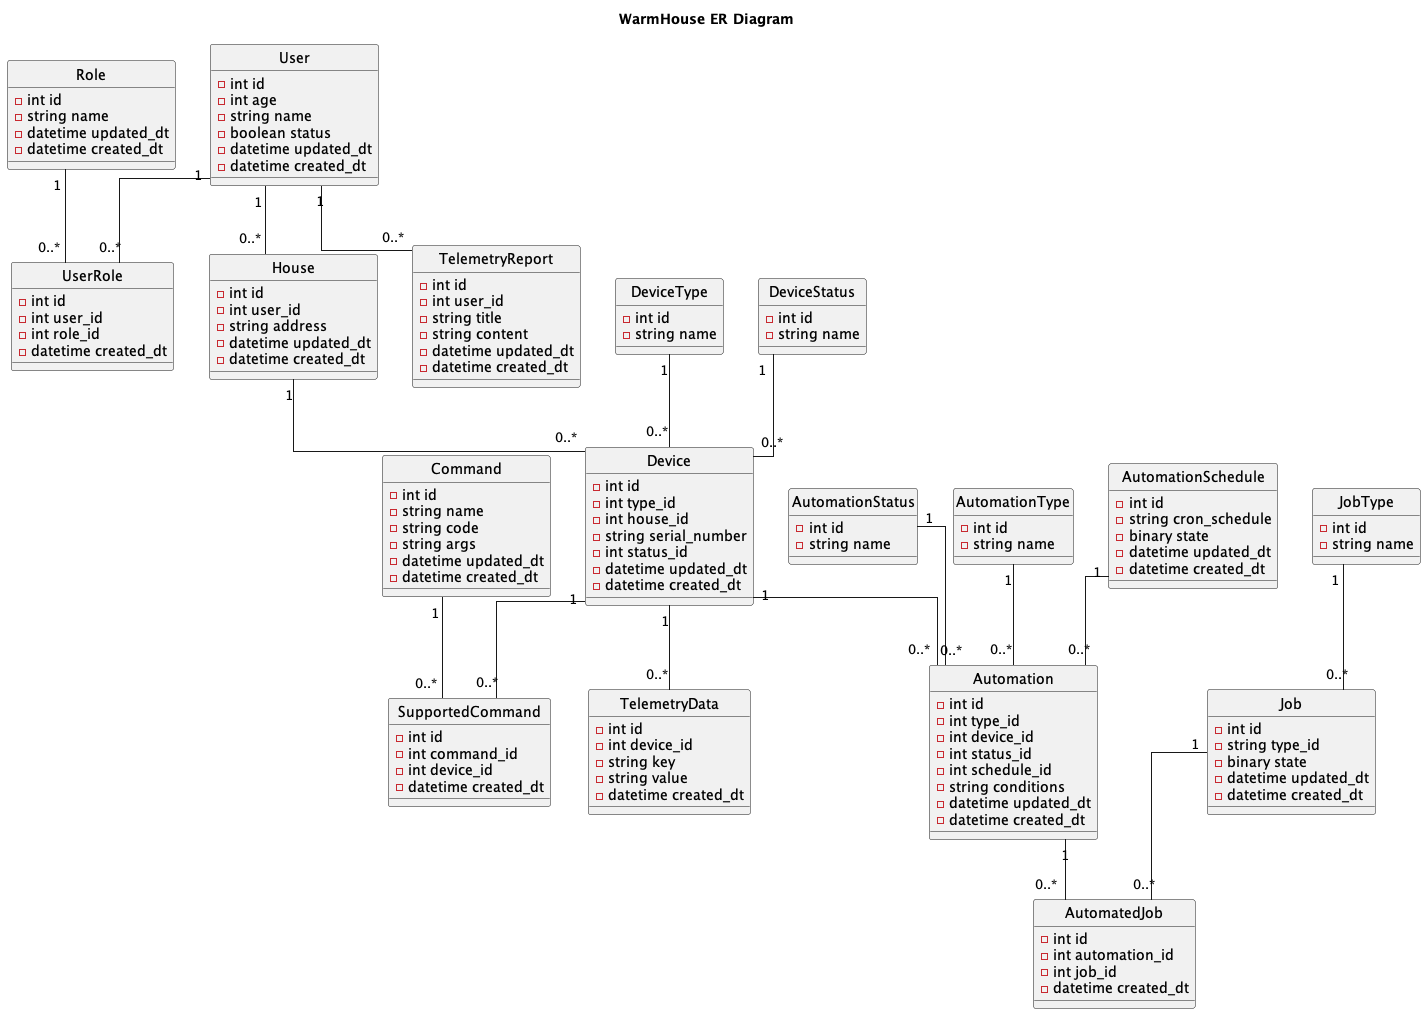

The diagram above was rendered by PlantUML. Its source (embedded in the PNG):
@startuml ER_diagram
title WarmHouse ER Diagram
skinparam linetype ortho
hide circle

class User  {
  - int id
  - int age
  - string name
  - boolean status
  - datetime updated_dt
  - datetime created_dt
}

class Role {
  - int id
  - string name
  - datetime updated_dt
  - datetime created_dt
}

class UserRole {
  - int id
  - int user_id
  - int role_id
  - datetime created_dt
}

User "1" -- "0..*" UserRole
Role "1" -- "0..*" UserRole

class House {
  - int id
  - int user_id
  - string address
  - datetime updated_dt
  - datetime created_dt
}

User "1" -- "0..*" House

class Device {
  - int id
  - int type_id
  - int house_id
  - string serial_number
  - int status_id
  - datetime updated_dt
  - datetime created_dt
}

class DeviceType {
  - int id
  - string name
}

class DeviceStatus {
  - int id
  - string name
}

DeviceType "1" -- "0..*" Device
DeviceStatus "1" -- "0..*" Device
House "1" -- "0..*" Device

class Command {
  - int id
  - string name
  - string code
  - string args
  - datetime updated_dt
  - datetime created_dt
}

class SupportedCommand {
  - int id
  - int command_id
  - int device_id
  - datetime created_dt
}

Device "1" -- "0..*" SupportedCommand
Command "1" -- "0..*" SupportedCommand

class Automation {
  - int id
  - int type_id
  - int device_id
  - int status_id
  - int schedule_id
  - string conditions
  - datetime updated_dt
  - datetime created_dt
}

Device "1" -- "0..*" Automation

class AutomationStatus {
  - int id
  - string name
}

class AutomationType {
  - int id
  - string name
}

class AutomationSchedule {
  - int id
  - string cron_schedule
  - binary state
  - datetime updated_dt
  - datetime created_dt
}

AutomationType "1" -- "0..*" Automation
AutomationStatus "1" -- "0..*" Automation
AutomationSchedule "1" -- "0..*" Automation

class Job {
  - int id
  - string type_id
  - binary state
  - datetime updated_dt
  - datetime created_dt
}

class JobType {
  - int id
  - string name
}

JobType "1" -- "0..*" Job

class AutomatedJob {
  - int id
  - int automation_id
  - int job_id
  - datetime created_dt
}

Job "1" -- "0..*" AutomatedJob
Automation "1" -- "0..*" AutomatedJob

class TelemetryData {
  - int id
  - int device_id
  - string key
  - string value
  - datetime created_dt
}

class TelemetryReport {
  - int id
  - int user_id
  - string title
  - string content
  - datetime updated_dt
  - datetime created_dt
}

Device "1" -- "0..*" TelemetryData
User "1" -- "0..*" TelemetryReport

@enduml